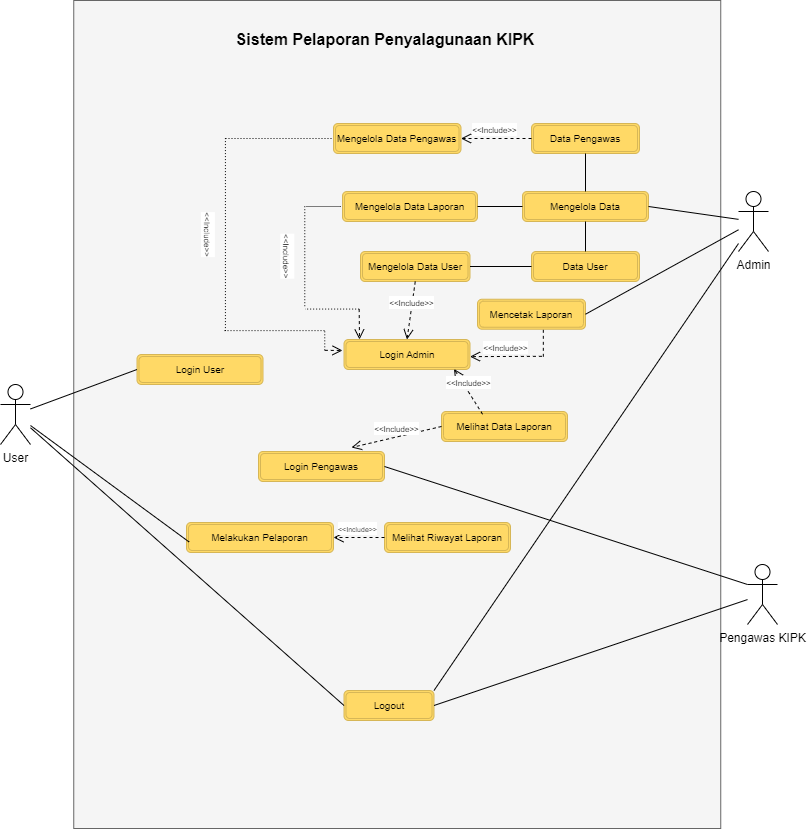

The diagram above was exported from draw.io. Its source (the exported page's mxGraphModel, read from the mxfile embedded in the PNG):
<mxGraphModel dx="1283" dy="987" grid="1" gridSize="9" guides="1" tooltips="1" connect="1" arrows="1" fold="1" page="1" pageScale="1" pageWidth="850" pageHeight="1100" math="0" shadow="0">
  <root>
    <mxCell id="0" />
    <mxCell id="1" parent="0" />
    <mxCell id="NR1sxeJBDcNsX7a7Nibw-1" value="" style="rounded=0;whiteSpace=wrap;html=1;fillColor=#f5f5f5;fontColor=#333333;strokeColor=#666666;" vertex="1" parent="1">
      <mxGeometry x="964.25" y="84" width="647" height="828" as="geometry" />
    </mxCell>
    <mxCell id="NR1sxeJBDcNsX7a7Nibw-2" value="&lt;font data-sider-select-id=&quot;31961438-0b43-4ed7-a858-c3c85d56cba3&quot; style=&quot;font-size: 16px;&quot;&gt;&lt;b data-sider-select-id=&quot;d240a314-e003-498a-9285-c0fae7db0065&quot;&gt;Sistem Pelaporan Penyalagunaan KIPK&lt;/b&gt;&lt;/font&gt;" style="text;html=1;align=center;verticalAlign=middle;whiteSpace=wrap;rounded=0;" vertex="1" parent="1">
      <mxGeometry x="1100.5" y="108" width="350" height="30" as="geometry" />
    </mxCell>
    <mxCell id="NR1sxeJBDcNsX7a7Nibw-3" value="Admin" style="shape=umlActor;verticalLabelPosition=bottom;verticalAlign=top;html=1;outlineConnect=0;" vertex="1" parent="1">
      <mxGeometry x="1629" y="275" width="30" height="60" as="geometry" />
    </mxCell>
    <mxCell id="NR1sxeJBDcNsX7a7Nibw-8" value="User" style="shape=umlActor;verticalLabelPosition=bottom;verticalAlign=top;html=1;outlineConnect=0;" vertex="1" parent="1">
      <mxGeometry x="891" y="468" width="30" height="60" as="geometry" />
    </mxCell>
    <mxCell id="NR1sxeJBDcNsX7a7Nibw-11" value="Pengawas KIPK" style="shape=umlActor;verticalLabelPosition=bottom;verticalAlign=top;html=1;outlineConnect=0;" vertex="1" parent="1">
      <mxGeometry x="1638" y="648" width="30" height="60" as="geometry" />
    </mxCell>
    <mxCell id="NR1sxeJBDcNsX7a7Nibw-18" value="&lt;font data-sider-select-id=&quot;146463ca-0330-404e-9c33-656a2ddb482c&quot; style=&quot;font-size: 10px;&quot;&gt;Login User&lt;/font&gt;" style="shape=ext;double=1;rounded=1;whiteSpace=wrap;html=1;fillColor=#FFD966;strokeColor=#d6b656;" vertex="1" parent="1">
      <mxGeometry x="1027.5" y="438" width="126" height="30" as="geometry" />
    </mxCell>
    <mxCell id="NR1sxeJBDcNsX7a7Nibw-19" value="&lt;font data-sider-select-id=&quot;0e4a5997-16e3-4f6b-a859-03e35cbc029a&quot; style=&quot;font-size: 10px;&quot;&gt;Melakukan Pelaporan&lt;/font&gt;" style="shape=ext;double=1;rounded=1;whiteSpace=wrap;html=1;fillColor=#FFD966;strokeColor=#d6b656;" vertex="1" parent="1">
      <mxGeometry x="1077.0000000000002" y="606" width="147" height="30" as="geometry" />
    </mxCell>
    <mxCell id="NR1sxeJBDcNsX7a7Nibw-20" value="&lt;font data-sider-select-id=&quot;f7762a4c-d49f-4fe3-90d6-b3fb500948aa&quot; style=&quot;font-size: 10px;&quot;&gt;Logout&lt;/font&gt;" style="shape=ext;double=1;rounded=1;whiteSpace=wrap;html=1;fillColor=#FFD966;strokeColor=#d6b656;" vertex="1" parent="1">
      <mxGeometry x="1234.5" y="774" width="90" height="30" as="geometry" />
    </mxCell>
    <mxCell id="NR1sxeJBDcNsX7a7Nibw-21" value="&lt;font data-sider-select-id=&quot;06ffbe49-8bd7-435f-8e6b-eed77e38d097&quot; style=&quot;font-size: 10px;&quot;&gt;Mengelola Data&lt;/font&gt;" style="shape=ext;double=1;rounded=1;whiteSpace=wrap;html=1;fillColor=#FFD966;strokeColor=#d6b656;" vertex="1" parent="1">
      <mxGeometry x="1413" y="275" width="126" height="30" as="geometry" />
    </mxCell>
    <mxCell id="NR1sxeJBDcNsX7a7Nibw-22" value="&lt;font data-sider-select-id=&quot;71e79bdf-2818-4fca-93ee-87a505661c13&quot; style=&quot;font-size: 10px;&quot;&gt;Mengelola Data Laporan&lt;/font&gt;" style="shape=ext;double=1;rounded=1;whiteSpace=wrap;html=1;fillColor=#FFD966;strokeColor=#d6b656;" vertex="1" parent="1">
      <mxGeometry x="1233" y="275" width="135" height="30" as="geometry" />
    </mxCell>
    <mxCell id="NR1sxeJBDcNsX7a7Nibw-23" value="&lt;font data-sider-select-id=&quot;5b12af88-2d18-4dc3-b485-4884a0bc9a3d&quot; style=&quot;font-size: 10px;&quot;&gt;Data Pengawas&lt;/font&gt;" style="shape=ext;double=1;rounded=1;whiteSpace=wrap;html=1;fillColor=#FFD966;strokeColor=#d6b656;" vertex="1" parent="1">
      <mxGeometry x="1422" y="207" width="108" height="30" as="geometry" />
    </mxCell>
    <mxCell id="NR1sxeJBDcNsX7a7Nibw-28" value="&lt;font data-sider-select-id=&quot;772e4b6e-8f9c-44da-ac48-8f7411e94830&quot; style=&quot;font-size: 10px;&quot;&gt;Data User&lt;/font&gt;" style="shape=ext;double=1;rounded=1;whiteSpace=wrap;html=1;fillColor=#FFD966;strokeColor=#d6b656;" vertex="1" parent="1">
      <mxGeometry x="1422" y="335" width="108" height="30" as="geometry" />
    </mxCell>
    <mxCell id="NR1sxeJBDcNsX7a7Nibw-29" value="&lt;font data-sider-select-id=&quot;bf624784-fdc8-4691-9784-3cdc11c906fa&quot; style=&quot;font-size: 8px;&quot;&gt;&amp;lt;&amp;lt;Include&amp;gt;&amp;gt;&lt;/font&gt;" style="html=1;verticalAlign=bottom;endArrow=open;dashed=1;endSize=8;curved=0;rounded=0;exitX=0;exitY=0.5;exitDx=0;exitDy=0;entryX=1;entryY=0.5;entryDx=0;entryDy=0;" edge="1" parent="1" source="NR1sxeJBDcNsX7a7Nibw-23" target="NR1sxeJBDcNsX7a7Nibw-30">
      <mxGeometry relative="1" as="geometry">
        <mxPoint x="1233" y="304.64" as="sourcePoint" />
        <mxPoint x="1153" y="304.64" as="targetPoint" />
      </mxGeometry>
    </mxCell>
    <mxCell id="NR1sxeJBDcNsX7a7Nibw-30" value="&lt;font data-sider-select-id=&quot;46f4dd2f-f3f8-4bd0-91ea-76c78dc6019d&quot; style=&quot;font-size: 10px;&quot;&gt;Mengelola Data Pengawas&lt;/font&gt;" style="shape=ext;double=1;rounded=1;whiteSpace=wrap;html=1;fillColor=#FFD966;strokeColor=#d6b656;" vertex="1" parent="1">
      <mxGeometry x="1224" y="207" width="127.5" height="30" as="geometry" />
    </mxCell>
    <mxCell id="NR1sxeJBDcNsX7a7Nibw-32" value="&lt;font data-sider-select-id=&quot;46f4dd2f-f3f8-4bd0-91ea-76c78dc6019d&quot; style=&quot;font-size: 10px;&quot;&gt;Mengelola Data User&lt;/font&gt;" style="shape=ext;double=1;rounded=1;whiteSpace=wrap;html=1;fillColor=#FFD966;strokeColor=#d6b656;" vertex="1" parent="1">
      <mxGeometry x="1251" y="335" width="109.5" height="30" as="geometry" />
    </mxCell>
    <mxCell id="NR1sxeJBDcNsX7a7Nibw-35" value="" style="endArrow=none;html=1;rounded=0;entryX=0;entryY=0.5;entryDx=0;entryDy=0;" edge="1" parent="1" source="NR1sxeJBDcNsX7a7Nibw-8" target="NR1sxeJBDcNsX7a7Nibw-18">
      <mxGeometry width="50" height="50" relative="1" as="geometry">
        <mxPoint x="918" y="441" as="sourcePoint" />
        <mxPoint x="1247" y="396" as="targetPoint" />
      </mxGeometry>
    </mxCell>
    <mxCell id="NR1sxeJBDcNsX7a7Nibw-36" value="" style="endArrow=none;html=1;rounded=0;entryX=0.018;entryY=0.65;entryDx=0;entryDy=0;entryPerimeter=0;" edge="1" parent="1" source="NR1sxeJBDcNsX7a7Nibw-8" target="NR1sxeJBDcNsX7a7Nibw-19">
      <mxGeometry width="50" height="50" relative="1" as="geometry">
        <mxPoint x="930" y="453" as="sourcePoint" />
        <mxPoint x="1035" y="420" as="targetPoint" />
      </mxGeometry>
    </mxCell>
    <mxCell id="NR1sxeJBDcNsX7a7Nibw-37" value="" style="endArrow=none;html=1;rounded=0;entryX=0;entryY=0.5;entryDx=0;entryDy=0;" edge="1" parent="1" source="NR1sxeJBDcNsX7a7Nibw-8" target="NR1sxeJBDcNsX7a7Nibw-20">
      <mxGeometry width="50" height="50" relative="1" as="geometry">
        <mxPoint x="930" y="462" as="sourcePoint" />
        <mxPoint x="1038" y="497" as="targetPoint" />
      </mxGeometry>
    </mxCell>
    <mxCell id="NR1sxeJBDcNsX7a7Nibw-39" value="" style="endArrow=none;html=1;rounded=0;exitX=1;exitY=0.5;exitDx=0;exitDy=0;" edge="1" parent="1" source="NR1sxeJBDcNsX7a7Nibw-21" target="NR1sxeJBDcNsX7a7Nibw-3">
      <mxGeometry width="50" height="50" relative="1" as="geometry">
        <mxPoint x="1557" y="356" as="sourcePoint" />
        <mxPoint x="1607" y="306" as="targetPoint" />
      </mxGeometry>
    </mxCell>
    <mxCell id="NR1sxeJBDcNsX7a7Nibw-47" value="" style="endArrow=none;html=1;rounded=0;" edge="1" parent="1" source="NR1sxeJBDcNsX7a7Nibw-23" target="NR1sxeJBDcNsX7a7Nibw-21">
      <mxGeometry width="50" height="50" relative="1" as="geometry">
        <mxPoint x="1350" y="355" as="sourcePoint" />
        <mxPoint x="1404" y="305" as="targetPoint" />
      </mxGeometry>
    </mxCell>
    <mxCell id="NR1sxeJBDcNsX7a7Nibw-48" value="" style="endArrow=none;html=1;rounded=0;entryX=0;entryY=0.5;entryDx=0;entryDy=0;exitX=1;exitY=0.5;exitDx=0;exitDy=0;" edge="1" parent="1" source="NR1sxeJBDcNsX7a7Nibw-32" target="NR1sxeJBDcNsX7a7Nibw-28">
      <mxGeometry width="50" height="50" relative="1" as="geometry">
        <mxPoint x="1359" y="374" as="sourcePoint" />
        <mxPoint x="1409" y="324" as="targetPoint" />
      </mxGeometry>
    </mxCell>
    <mxCell id="NR1sxeJBDcNsX7a7Nibw-49" value="" style="endArrow=none;html=1;rounded=0;exitX=1;exitY=0.5;exitDx=0;exitDy=0;" edge="1" parent="1" source="NR1sxeJBDcNsX7a7Nibw-20" target="NR1sxeJBDcNsX7a7Nibw-11">
      <mxGeometry width="50" height="50" relative="1" as="geometry">
        <mxPoint x="1575" y="734" as="sourcePoint" />
        <mxPoint x="1625" y="684" as="targetPoint" />
      </mxGeometry>
    </mxCell>
    <mxCell id="NR1sxeJBDcNsX7a7Nibw-51" value="&lt;font data-sider-select-id=&quot;146463ca-0330-404e-9c33-656a2ddb482c&quot; style=&quot;font-size: 10px;&quot;&gt;Login Admin&lt;/font&gt;" style="shape=ext;double=1;rounded=1;whiteSpace=wrap;html=1;fillColor=#FFD966;strokeColor=#d6b656;" vertex="1" parent="1">
      <mxGeometry x="1234.5" y="423" width="126" height="30" as="geometry" />
    </mxCell>
    <mxCell id="NR1sxeJBDcNsX7a7Nibw-53" value="" style="endArrow=none;html=1;rounded=0;exitX=1;exitY=0;exitDx=0;exitDy=0;" edge="1" parent="1" source="NR1sxeJBDcNsX7a7Nibw-20" target="NR1sxeJBDcNsX7a7Nibw-3">
      <mxGeometry width="50" height="50" relative="1" as="geometry">
        <mxPoint x="1539" y="314" as="sourcePoint" />
        <mxPoint x="1638" y="314" as="targetPoint" />
      </mxGeometry>
    </mxCell>
    <mxCell id="NR1sxeJBDcNsX7a7Nibw-55" value="" style="endArrow=none;html=1;rounded=0;entryX=0;entryY=0.5;entryDx=0;entryDy=0;" edge="1" parent="1" source="NR1sxeJBDcNsX7a7Nibw-22" target="NR1sxeJBDcNsX7a7Nibw-21">
      <mxGeometry width="50" height="50" relative="1" as="geometry">
        <mxPoint x="1368" y="338" as="sourcePoint" />
        <mxPoint x="1404" y="288" as="targetPoint" />
      </mxGeometry>
    </mxCell>
    <mxCell id="NR1sxeJBDcNsX7a7Nibw-56" value="" style="endArrow=none;html=1;rounded=0;exitX=0.5;exitY=0;exitDx=0;exitDy=0;" edge="1" parent="1" source="NR1sxeJBDcNsX7a7Nibw-28" target="NR1sxeJBDcNsX7a7Nibw-21">
      <mxGeometry width="50" height="50" relative="1" as="geometry">
        <mxPoint x="1458" y="356" as="sourcePoint" />
        <mxPoint x="1508" y="306" as="targetPoint" />
      </mxGeometry>
    </mxCell>
    <mxCell id="NR1sxeJBDcNsX7a7Nibw-60" value="" style="line;strokeWidth=1;html=1;dashed=1;dashPattern=1 2;" vertex="1" parent="1">
      <mxGeometry x="1116" y="217" width="108" height="10" as="geometry" />
    </mxCell>
    <mxCell id="NR1sxeJBDcNsX7a7Nibw-62" value="" style="line;strokeWidth=1;html=1;dashed=1;dashPattern=1 1;" vertex="1" parent="1">
      <mxGeometry x="1197" y="285" width="34.5" height="10" as="geometry" />
    </mxCell>
    <mxCell id="NR1sxeJBDcNsX7a7Nibw-64" value="&lt;span style=&quot;font-size: 8px;&quot;&gt;&amp;lt;&amp;lt;Include&amp;gt;&amp;gt;&lt;/span&gt;" style="line;strokeWidth=1;html=1;rotation=90;dashed=1;dashPattern=1 2;" vertex="1" parent="1">
      <mxGeometry x="1145" y="335" width="100.58" height="10" as="geometry" />
    </mxCell>
    <mxCell id="NR1sxeJBDcNsX7a7Nibw-66" value="" style="line;strokeWidth=1;html=1;rotation=-180;dashed=1;dashPattern=1 2;" vertex="1" parent="1">
      <mxGeometry x="1195.58" y="387.56" width="54.08" height="10" as="geometry" />
    </mxCell>
    <mxCell id="NR1sxeJBDcNsX7a7Nibw-68" value="&lt;span style=&quot;font-size: 8px;&quot;&gt;&amp;lt;&amp;lt;Include&amp;gt;&amp;gt;&lt;/span&gt;" style="line;strokeWidth=1;html=1;rotation=90;dashed=1;dashPattern=1 2;" vertex="1" parent="1">
      <mxGeometry x="1019.5" y="313" width="192.83" height="10" as="geometry" />
    </mxCell>
    <mxCell id="NR1sxeJBDcNsX7a7Nibw-69" value="" style="line;strokeWidth=1;html=1;rotation=-180;dashed=1;dashPattern=1 2;" vertex="1" parent="1">
      <mxGeometry x="1113.03" y="409.13" width="101.99" height="10" as="geometry" />
    </mxCell>
    <mxCell id="NR1sxeJBDcNsX7a7Nibw-71" value="" style="line;strokeWidth=1;html=1;rotation=-90;dashed=1;dashPattern=1 2;" vertex="1" parent="1">
      <mxGeometry x="1205.56" y="419.13" width="19.39" height="10" as="geometry" />
    </mxCell>
    <mxCell id="NR1sxeJBDcNsX7a7Nibw-77" value="&lt;font data-sider-select-id=&quot;772e4b6e-8f9c-44da-ac48-8f7411e94830&quot; style=&quot;font-size: 10px;&quot;&gt;Mencetak Laporan&lt;/font&gt;" style="shape=ext;double=1;rounded=1;whiteSpace=wrap;html=1;fillColor=#FFD966;strokeColor=#d6b656;" vertex="1" parent="1">
      <mxGeometry x="1368" y="382.73" width="108" height="30" as="geometry" />
    </mxCell>
    <mxCell id="NR1sxeJBDcNsX7a7Nibw-78" value="" style="endArrow=none;html=1;rounded=0;exitX=1;exitY=0.5;exitDx=0;exitDy=0;" edge="1" parent="1" source="NR1sxeJBDcNsX7a7Nibw-77" target="NR1sxeJBDcNsX7a7Nibw-3">
      <mxGeometry width="50" height="50" relative="1" as="geometry">
        <mxPoint x="1548" y="299" as="sourcePoint" />
        <mxPoint x="1638" y="312" as="targetPoint" />
      </mxGeometry>
    </mxCell>
    <mxCell id="NR1sxeJBDcNsX7a7Nibw-81" value="&lt;font data-sider-select-id=&quot;bf624784-fdc8-4691-9784-3cdc11c906fa&quot; style=&quot;font-size: 8px;&quot;&gt;&amp;lt;&amp;lt;Include&amp;gt;&amp;gt;&lt;/font&gt;" style="html=1;verticalAlign=bottom;endArrow=open;dashed=1;endSize=8;curved=0;rounded=0;exitX=0.923;exitY=0.643;exitDx=0;exitDy=0;entryX=1;entryY=0.5;entryDx=0;entryDy=0;exitPerimeter=0;" edge="1" parent="1" source="NR1sxeJBDcNsX7a7Nibw-82">
      <mxGeometry relative="1" as="geometry">
        <mxPoint x="1430.5" y="440.13" as="sourcePoint" />
        <mxPoint x="1360.5" y="440.13" as="targetPoint" />
      </mxGeometry>
    </mxCell>
    <mxCell id="NR1sxeJBDcNsX7a7Nibw-82" value="" style="line;strokeWidth=1;html=1;rotation=90;dashed=1;" vertex="1" parent="1">
      <mxGeometry x="1419.47" y="422.67" width="28.69" height="10" as="geometry" />
    </mxCell>
    <mxCell id="NR1sxeJBDcNsX7a7Nibw-84" value="&lt;font data-sider-select-id=&quot;bf624784-fdc8-4691-9784-3cdc11c906fa&quot; style=&quot;font-size: 8px;&quot;&gt;&amp;lt;&amp;lt;Include&amp;gt;&amp;gt;&lt;/font&gt;" style="html=1;verticalAlign=bottom;endArrow=open;dashed=1;endSize=8;curved=0;rounded=0;exitX=0.5;exitY=1;exitDx=0;exitDy=0;entryX=0.5;entryY=0;entryDx=0;entryDy=0;" edge="1" parent="1" source="NR1sxeJBDcNsX7a7Nibw-32" target="NR1sxeJBDcNsX7a7Nibw-51">
      <mxGeometry relative="1" as="geometry">
        <mxPoint x="1333.25" y="387.56" as="sourcePoint" />
        <mxPoint x="1261.75" y="387.69" as="targetPoint" />
      </mxGeometry>
    </mxCell>
    <mxCell id="NR1sxeJBDcNsX7a7Nibw-85" value="" style="html=1;verticalAlign=bottom;endArrow=open;dashed=1;endSize=8;curved=0;rounded=0;exitX=0;exitY=0.5;exitDx=0;exitDy=0;exitPerimeter=0;" edge="1" parent="1" source="NR1sxeJBDcNsX7a7Nibw-66">
      <mxGeometry relative="1" as="geometry">
        <mxPoint x="1249.66" y="371.13" as="sourcePoint" />
        <mxPoint x="1250" y="423" as="targetPoint" />
      </mxGeometry>
    </mxCell>
    <mxCell id="NR1sxeJBDcNsX7a7Nibw-86" value="" style="html=1;verticalAlign=bottom;endArrow=open;dashed=1;endSize=8;curved=0;rounded=0;exitX=0;exitY=0.5;exitDx=0;exitDy=0;exitPerimeter=0;" edge="1" parent="1" source="NR1sxeJBDcNsX7a7Nibw-71">
      <mxGeometry relative="1" as="geometry">
        <mxPoint x="1259" y="402" as="sourcePoint" />
        <mxPoint x="1233" y="434" as="targetPoint" />
      </mxGeometry>
    </mxCell>
    <mxCell id="NR1sxeJBDcNsX7a7Nibw-87" value="&lt;font data-sider-select-id=&quot;146463ca-0330-404e-9c33-656a2ddb482c&quot; style=&quot;font-size: 10px;&quot;&gt;Login Pengawas&lt;/font&gt;" style="shape=ext;double=1;rounded=1;whiteSpace=wrap;html=1;fillColor=#FFD966;strokeColor=#d6b656;" vertex="1" parent="1">
      <mxGeometry x="1149" y="535" width="126" height="30" as="geometry" />
    </mxCell>
    <mxCell id="NR1sxeJBDcNsX7a7Nibw-88" value="&lt;font data-sider-select-id=&quot;146463ca-0330-404e-9c33-656a2ddb482c&quot; style=&quot;font-size: 10px;&quot;&gt;Melihat Data Laporan&lt;/font&gt;" style="shape=ext;double=1;rounded=1;whiteSpace=wrap;html=1;fillColor=#FFD966;strokeColor=#d6b656;" vertex="1" parent="1">
      <mxGeometry x="1332" y="495" width="126" height="30" as="geometry" />
    </mxCell>
    <mxCell id="NR1sxeJBDcNsX7a7Nibw-89" value="&lt;font data-sider-select-id=&quot;146463ca-0330-404e-9c33-656a2ddb482c&quot; style=&quot;font-size: 10px;&quot;&gt;Melihat Riwayat Laporan&lt;/font&gt;" style="shape=ext;double=1;rounded=1;whiteSpace=wrap;html=1;fillColor=#FFD966;strokeColor=#d6b656;" vertex="1" parent="1">
      <mxGeometry x="1274.9999999999998" y="606" width="126" height="30" as="geometry" />
    </mxCell>
    <mxCell id="NR1sxeJBDcNsX7a7Nibw-91" value="&lt;font data-sider-select-id=&quot;bf624784-fdc8-4691-9784-3cdc11c906fa&quot; style=&quot;font-size: 7px;&quot;&gt;&amp;lt;&amp;lt;Include&amp;gt;&amp;gt;&lt;/font&gt;" style="html=1;verticalAlign=bottom;endArrow=open;dashed=1;endSize=8;curved=0;rounded=0;exitX=0;exitY=0.5;exitDx=0;exitDy=0;entryX=1;entryY=0.5;entryDx=0;entryDy=0;" edge="1" parent="1" source="NR1sxeJBDcNsX7a7Nibw-89" target="NR1sxeJBDcNsX7a7Nibw-19">
      <mxGeometry relative="1" as="geometry">
        <mxPoint x="1269" y="620.47" as="sourcePoint" />
        <mxPoint x="1233" y="621" as="targetPoint" />
      </mxGeometry>
    </mxCell>
    <mxCell id="NR1sxeJBDcNsX7a7Nibw-93" value="" style="endArrow=none;html=1;rounded=0;exitX=1;exitY=0.5;exitDx=0;exitDy=0;entryX=0;entryY=0.3333333333333333;entryDx=0;entryDy=0;entryPerimeter=0;" edge="1" parent="1" source="NR1sxeJBDcNsX7a7Nibw-87" target="NR1sxeJBDcNsX7a7Nibw-11">
      <mxGeometry width="50" height="50" relative="1" as="geometry">
        <mxPoint x="1295" y="825" as="sourcePoint" />
        <mxPoint x="1647" y="693" as="targetPoint" />
      </mxGeometry>
    </mxCell>
    <mxCell id="NR1sxeJBDcNsX7a7Nibw-95" value="&lt;font data-sider-select-id=&quot;bf624784-fdc8-4691-9784-3cdc11c906fa&quot; style=&quot;font-size: 8px;&quot;&gt;&amp;lt;&amp;lt;Include&amp;gt;&amp;gt;&lt;/font&gt;" style="html=1;verticalAlign=bottom;endArrow=open;dashed=1;endSize=8;curved=0;rounded=0;exitX=0.326;exitY=0.092;exitDx=0;exitDy=0;exitPerimeter=0;entryX=0.873;entryY=0.982;entryDx=0;entryDy=0;entryPerimeter=0;" edge="1" parent="1" source="NR1sxeJBDcNsX7a7Nibw-88" target="NR1sxeJBDcNsX7a7Nibw-51">
      <mxGeometry relative="1" as="geometry">
        <mxPoint x="1441" y="449" as="sourcePoint" />
        <mxPoint x="1370" y="449" as="targetPoint" />
      </mxGeometry>
    </mxCell>
    <mxCell id="NR1sxeJBDcNsX7a7Nibw-97" value="&lt;font data-sider-select-id=&quot;bf624784-fdc8-4691-9784-3cdc11c906fa&quot; style=&quot;font-size: 8px;&quot;&gt;&amp;lt;&amp;lt;Include&amp;gt;&amp;gt;&lt;/font&gt;" style="html=1;verticalAlign=bottom;endArrow=open;dashed=1;endSize=8;curved=0;rounded=0;exitX=0;exitY=0.5;exitDx=0;exitDy=0;" edge="1" parent="1" source="NR1sxeJBDcNsX7a7Nibw-88">
      <mxGeometry relative="1" as="geometry">
        <mxPoint x="1382" y="507" as="sourcePoint" />
        <mxPoint x="1242" y="531" as="targetPoint" />
      </mxGeometry>
    </mxCell>
  </root>
</mxGraphModel>